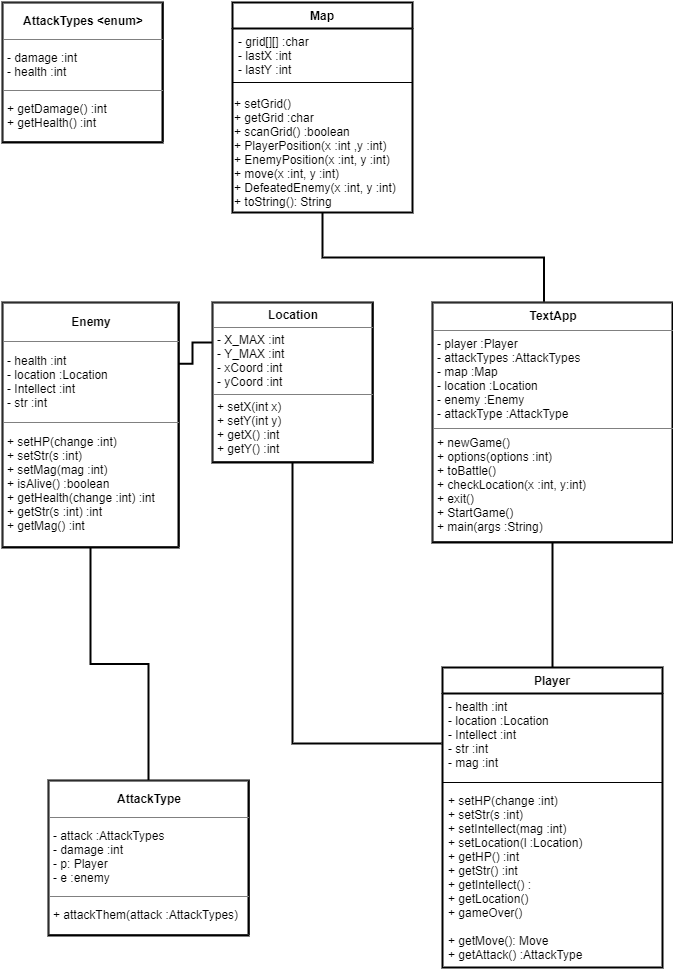

The diagram above was exported from draw.io. Its source (the exported page's mxGraphModel, read from the mxfile embedded in the PNG):
<mxGraphModel dx="1422" dy="794" grid="1" gridSize="10" guides="1" tooltips="1" connect="1" arrows="1" fold="1" page="1" pageScale="1" pageWidth="827" pageHeight="1169" math="0" shadow="0">
  <root>
    <mxCell id="WIyWlLk6GJQsqaUBKTNV-0" />
    <mxCell id="WIyWlLk6GJQsqaUBKTNV-1" parent="WIyWlLk6GJQsqaUBKTNV-0" />
    <mxCell id="zkfFHV4jXpPFQw0GAbJ--0" value="Player" style="swimlane;fontStyle=1;align=center;verticalAlign=top;childLayout=stackLayout;horizontal=1;startSize=26;horizontalStack=0;resizeParent=1;resizeLast=0;collapsible=1;marginBottom=0;rounded=0;shadow=0;strokeWidth=2;" parent="WIyWlLk6GJQsqaUBKTNV-1" vertex="1">
      <mxGeometry x="510" y="710" width="220" height="300" as="geometry">
        <mxRectangle x="230" y="140" width="160" height="26" as="alternateBounds" />
      </mxGeometry>
    </mxCell>
    <mxCell id="zkfFHV4jXpPFQw0GAbJ--1" value="- health :int&#10;- location :Location&#10;- Intellect :int&#10;- str :int&#10;- mag :int" style="text;align=left;verticalAlign=top;spacingLeft=4;spacingRight=4;overflow=hidden;rotatable=0;points=[[0,0.5],[1,0.5]];portConstraint=eastwest;" parent="zkfFHV4jXpPFQw0GAbJ--0" vertex="1">
      <mxGeometry y="26" width="220" height="84" as="geometry" />
    </mxCell>
    <mxCell id="zkfFHV4jXpPFQw0GAbJ--4" value="" style="line;html=1;strokeWidth=1;align=left;verticalAlign=middle;spacingTop=-1;spacingLeft=3;spacingRight=3;rotatable=0;labelPosition=right;points=[];portConstraint=eastwest;" parent="zkfFHV4jXpPFQw0GAbJ--0" vertex="1">
      <mxGeometry y="110" width="220" height="10" as="geometry" />
    </mxCell>
    <mxCell id="zkfFHV4jXpPFQw0GAbJ--5" value="+ setHP(change :int)&#10;+ setStr(s :int)&#10;+ setIntellect(mag :int)&#10;+ setLocation(l :Location)&#10;+ getHP() :int&#10;+ getStr() :int&#10;+ getIntellect() :&#10;+ getLocation()&#10;+ gameOver()&#10;&#10;+ getMove(): Move&#10;+ getAttack() :AttackType&#10;&#10;&#10;&#10;" style="text;align=left;verticalAlign=top;spacingLeft=4;spacingRight=4;overflow=hidden;rotatable=0;points=[[0,0.5],[1,0.5]];portConstraint=eastwest;" parent="zkfFHV4jXpPFQw0GAbJ--0" vertex="1">
      <mxGeometry y="120" width="220" height="180" as="geometry" />
    </mxCell>
    <mxCell id="-Dx-zUeGC4PzmAJ4X-BZ-4" style="edgeStyle=orthogonalEdgeStyle;rounded=0;orthogonalLoop=1;jettySize=auto;html=1;exitX=0.5;exitY=1;exitDx=0;exitDy=0;entryX=0.465;entryY=-0.003;entryDx=0;entryDy=0;entryPerimeter=0;endArrow=none;endFill=0;strokeWidth=2;" parent="WIyWlLk6GJQsqaUBKTNV-1" source="zkfFHV4jXpPFQw0GAbJ--13" target="-Dx-zUeGC4PzmAJ4X-BZ-2" edge="1">
      <mxGeometry relative="1" as="geometry" />
    </mxCell>
    <mxCell id="zkfFHV4jXpPFQw0GAbJ--13" value="Map" style="swimlane;fontStyle=1;align=center;verticalAlign=top;childLayout=stackLayout;horizontal=1;startSize=26;horizontalStack=0;resizeParent=1;resizeLast=0;collapsible=1;marginBottom=0;rounded=0;shadow=0;strokeWidth=2;" parent="WIyWlLk6GJQsqaUBKTNV-1" vertex="1">
      <mxGeometry x="300" y="45" width="180" height="210" as="geometry">
        <mxRectangle x="340" y="380" width="170" height="26" as="alternateBounds" />
      </mxGeometry>
    </mxCell>
    <mxCell id="zkfFHV4jXpPFQw0GAbJ--14" value="- grid[][] :char&#10;- lastX :int&#10;- lastY :int&#10;" style="text;align=left;verticalAlign=top;spacingLeft=4;spacingRight=4;overflow=hidden;rotatable=0;points=[[0,0.5],[1,0.5]];portConstraint=eastwest;" parent="zkfFHV4jXpPFQw0GAbJ--13" vertex="1">
      <mxGeometry y="26" width="180" height="44" as="geometry" />
    </mxCell>
    <mxCell id="zkfFHV4jXpPFQw0GAbJ--15" value="" style="line;html=1;strokeWidth=1;align=left;verticalAlign=middle;spacingTop=-1;spacingLeft=3;spacingRight=3;rotatable=0;labelPosition=right;points=[];portConstraint=eastwest;" parent="zkfFHV4jXpPFQw0GAbJ--13" vertex="1">
      <mxGeometry y="70" width="180" height="20" as="geometry" />
    </mxCell>
    <mxCell id="0gdCuOVdQXurRxOtAMZ9-9" value="+ setGrid()&lt;br&gt;+ getGrid :char&lt;br&gt;+ scanGrid() :boolean&lt;br&gt;+ PlayerPosition(x :int ,y :int)&lt;br&gt;+ EnemyPosition(x :int, y :int)&lt;br&gt;+ move(x :int, y :int)&lt;br&gt;+ DefeatedEnemy(x :int, y :int)&lt;br&gt;+ toString(): String" style="text;html=1;align=left;verticalAlign=middle;resizable=0;points=[];autosize=1;" parent="zkfFHV4jXpPFQw0GAbJ--13" vertex="1">
      <mxGeometry y="90" width="180" height="120" as="geometry" />
    </mxCell>
    <mxCell id="-Dx-zUeGC4PzmAJ4X-BZ-19" style="edgeStyle=orthogonalEdgeStyle;rounded=0;orthogonalLoop=1;jettySize=auto;html=1;entryX=0.5;entryY=0;entryDx=0;entryDy=0;endArrow=none;endFill=0;strokeWidth=2;" parent="WIyWlLk6GJQsqaUBKTNV-1" source="0gdCuOVdQXurRxOtAMZ9-4" target="-Dx-zUeGC4PzmAJ4X-BZ-1" edge="1">
      <mxGeometry relative="1" as="geometry" />
    </mxCell>
    <mxCell id="0gdCuOVdQXurRxOtAMZ9-4" value="&lt;table border=&quot;1&quot; width=&quot;100%&quot; cellpadding=&quot;4&quot; style=&quot;width: 100% ; height: 100% ; border-collapse: collapse&quot;&gt;&lt;tbody&gt;&lt;tr&gt;&lt;th align=&quot;center&quot;&gt;Enemy&lt;/th&gt;&lt;/tr&gt;&lt;tr&gt;&lt;td&gt;&lt;span&gt;- health :int&lt;/span&gt;&lt;br style=&quot;padding: 0px ; margin: 0px&quot;&gt;&lt;span&gt;- location :Location&lt;/span&gt;&lt;br style=&quot;padding: 0px ; margin: 0px&quot;&gt;&lt;span&gt;- Intellect :int&lt;/span&gt;&lt;br style=&quot;padding: 0px ; margin: 0px&quot;&gt;&lt;span&gt;- str :int&lt;/span&gt;&lt;br&gt;&lt;/td&gt;&lt;/tr&gt;&lt;tr&gt;&lt;td&gt;&lt;span&gt;+ setHP(change :int)&lt;/span&gt;&lt;br style=&quot;padding: 0px ; margin: 0px&quot;&gt;&lt;span&gt;+ setStr(s :int)&lt;/span&gt;&lt;br style=&quot;padding: 0px ; margin: 0px&quot;&gt;&lt;span&gt;+ setMag(mag :int)&lt;/span&gt;&lt;br style=&quot;padding: 0px ; margin: 0px&quot;&gt;+ isAlive() :boolean&lt;br style=&quot;padding: 0px ; margin: 0px&quot;&gt;&lt;span&gt;+ getHealth(change :int) :int&lt;/span&gt;&lt;br style=&quot;padding: 0px ; margin: 0px&quot;&gt;&lt;span&gt;+ getStr(s :int) :int&lt;/span&gt;&lt;br style=&quot;padding: 0px ; margin: 0px&quot;&gt;&lt;span&gt;+ getMag() :int&lt;/span&gt;&lt;br style=&quot;padding: 0px ; margin: 0px ; text-align: left&quot;&gt;&lt;/td&gt;&lt;/tr&gt;&lt;/tbody&gt;&lt;/table&gt;" style="text;html=1;strokeColor=#000000;fillColor=none;overflow=fill;strokeWidth=2;" parent="WIyWlLk6GJQsqaUBKTNV-1" vertex="1">
      <mxGeometry x="70" y="345" width="176" height="245" as="geometry" />
    </mxCell>
    <mxCell id="-Dx-zUeGC4PzmAJ4X-BZ-0" value="&lt;table border=&quot;1&quot; width=&quot;100%&quot; cellpadding=&quot;4&quot; style=&quot;width: 100% ; height: 100% ; border-collapse: collapse&quot;&gt;&lt;tbody&gt;&lt;tr&gt;&lt;th style=&quot;text-align: center&quot;&gt;AttackTypes &amp;lt;enum&amp;gt;&lt;/th&gt;&lt;/tr&gt;&lt;tr&gt;&lt;td&gt;&lt;div&gt;&lt;span&gt;- damage :int&lt;/span&gt;&lt;/div&gt;- health :int&lt;/td&gt;&lt;/tr&gt;&lt;tr&gt;&lt;td&gt;+ getDamage() :int&lt;br&gt;+ getHealth() :int&lt;/td&gt;&lt;/tr&gt;&lt;/tbody&gt;&lt;/table&gt;" style="text;html=1;strokeColor=#000000;fillColor=none;overflow=fill;align=left;strokeWidth=2;" parent="WIyWlLk6GJQsqaUBKTNV-1" vertex="1">
      <mxGeometry x="70" y="45" width="160" height="140" as="geometry" />
    </mxCell>
    <mxCell id="-Dx-zUeGC4PzmAJ4X-BZ-1" value="&lt;table border=&quot;1&quot; width=&quot;100%&quot; cellpadding=&quot;4&quot; style=&quot;width: 100% ; height: 100% ; border-collapse: collapse&quot;&gt;&lt;tbody&gt;&lt;tr&gt;&lt;th align=&quot;center&quot;&gt;AttackType&lt;/th&gt;&lt;/tr&gt;&lt;tr&gt;&lt;td&gt;- attack :AttackTypes&lt;br&gt;- damage :int&lt;br&gt;- p: Player&amp;nbsp;&lt;br&gt;- e :enemy&lt;/td&gt;&lt;/tr&gt;&lt;tr&gt;&lt;td&gt;+ attackThem(attack :AttackTypes)&lt;br&gt;&lt;/td&gt;&lt;/tr&gt;&lt;/tbody&gt;&lt;/table&gt;" style="text;html=1;strokeColor=#000000;fillColor=none;overflow=fill;strokeWidth=2;" parent="WIyWlLk6GJQsqaUBKTNV-1" vertex="1">
      <mxGeometry x="116" y="823" width="200" height="155" as="geometry" />
    </mxCell>
    <mxCell id="-Dx-zUeGC4PzmAJ4X-BZ-6" style="edgeStyle=orthogonalEdgeStyle;rounded=0;orthogonalLoop=1;jettySize=auto;html=1;exitX=0.5;exitY=1;exitDx=0;exitDy=0;entryX=0.5;entryY=0;entryDx=0;entryDy=0;endArrow=none;endFill=0;strokeWidth=2;" parent="WIyWlLk6GJQsqaUBKTNV-1" source="-Dx-zUeGC4PzmAJ4X-BZ-2" target="zkfFHV4jXpPFQw0GAbJ--0" edge="1">
      <mxGeometry relative="1" as="geometry" />
    </mxCell>
    <mxCell id="-Dx-zUeGC4PzmAJ4X-BZ-2" value="&lt;table border=&quot;1&quot; width=&quot;100%&quot; cellpadding=&quot;4&quot; style=&quot;width: 100% ; height: 100% ; border-collapse: collapse&quot;&gt;&lt;tbody&gt;&lt;tr&gt;&lt;th align=&quot;center&quot;&gt;TextApp&lt;/th&gt;&lt;/tr&gt;&lt;tr&gt;&lt;td&gt;- player :Player&lt;br&gt;- attackTypes :AttackTypes&lt;br&gt;- map :Map&lt;br&gt;- location :Location&lt;br&gt;- enemy :Enemy&lt;br&gt;- attackType :AttackType&lt;br&gt;&lt;/td&gt;&lt;/tr&gt;&lt;tr&gt;&lt;td&gt;+ newGame()&amp;nbsp;&lt;br&gt;+ options(options :int)&lt;br&gt;+ toBattle()&lt;br&gt;+ checkLocation(x :int, y:int)&lt;br&gt;+ exit()&lt;br&gt;+ StartGame()&lt;br&gt;+ main(args :String)&lt;/td&gt;&lt;/tr&gt;&lt;/tbody&gt;&lt;/table&gt;" style="text;html=1;strokeColor=#000000;fillColor=#ffffff;overflow=fill;strokeWidth=2;" parent="WIyWlLk6GJQsqaUBKTNV-1" vertex="1">
      <mxGeometry x="500" y="345" width="240" height="240" as="geometry" />
    </mxCell>
    <mxCell id="-Dx-zUeGC4PzmAJ4X-BZ-20" style="edgeStyle=orthogonalEdgeStyle;rounded=0;orthogonalLoop=1;jettySize=auto;html=1;entryX=-0.004;entryY=0.596;entryDx=0;entryDy=0;entryPerimeter=0;endArrow=none;endFill=0;shadow=0;strokeWidth=2;" parent="WIyWlLk6GJQsqaUBKTNV-1" source="-Dx-zUeGC4PzmAJ4X-BZ-3" target="zkfFHV4jXpPFQw0GAbJ--1" edge="1">
      <mxGeometry relative="1" as="geometry" />
    </mxCell>
    <mxCell id="aq8NGcI0U6nMzJYjLk7h-0" style="edgeStyle=orthogonalEdgeStyle;rounded=0;orthogonalLoop=1;jettySize=auto;html=1;exitX=0;exitY=0.25;exitDx=0;exitDy=0;entryX=1;entryY=0.25;entryDx=0;entryDy=0;endArrow=none;endFill=0;strokeWidth=2;" edge="1" parent="WIyWlLk6GJQsqaUBKTNV-1" source="-Dx-zUeGC4PzmAJ4X-BZ-3" target="0gdCuOVdQXurRxOtAMZ9-4">
      <mxGeometry relative="1" as="geometry" />
    </mxCell>
    <mxCell id="-Dx-zUeGC4PzmAJ4X-BZ-3" value="&lt;table border=&quot;1&quot; width=&quot;100%&quot; cellpadding=&quot;4&quot; style=&quot;width: 100% ; height: 100% ; border-collapse: collapse&quot;&gt;&lt;tbody&gt;&lt;tr&gt;&lt;th align=&quot;center&quot;&gt;Location&lt;/th&gt;&lt;/tr&gt;&lt;tr&gt;&lt;td&gt;- X_MAX :int&lt;br&gt;- Y_MAX :int&lt;br&gt;- xCoord :int&lt;br&gt;- yCoord :int&lt;/td&gt;&lt;/tr&gt;&lt;tr&gt;&lt;td&gt;&lt;span&gt;+ setX(int x)&lt;/span&gt;&lt;br style=&quot;padding: 0px ; margin: 0px&quot;&gt;&lt;span&gt;+ setY(int y)&lt;/span&gt;&lt;br style=&quot;padding: 0px ; margin: 0px&quot;&gt;&lt;span&gt;+ getX() :int&amp;nbsp;&lt;/span&gt;&lt;br style=&quot;padding: 0px ; margin: 0px&quot;&gt;&lt;span&gt;+ getY() :int&lt;/span&gt;&lt;br&gt;&lt;/td&gt;&lt;/tr&gt;&lt;/tbody&gt;&lt;/table&gt;" style="text;html=1;strokeColor=#000000;fillColor=none;overflow=fill;strokeWidth=2;" parent="WIyWlLk6GJQsqaUBKTNV-1" vertex="1">
      <mxGeometry x="280" y="345" width="160" height="160" as="geometry" />
    </mxCell>
  </root>
</mxGraphModel>